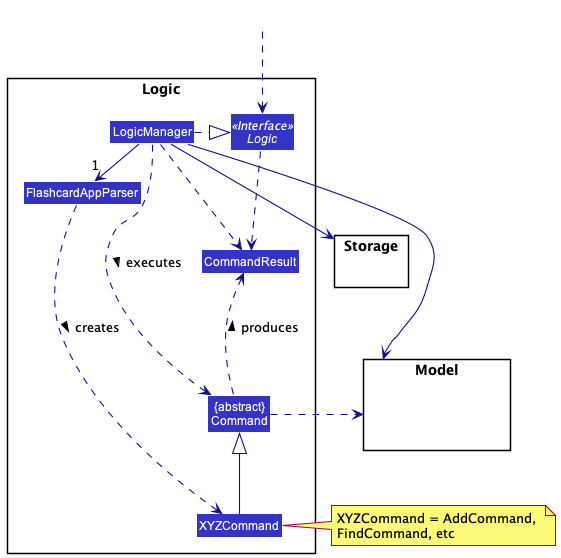

The diagram above was rendered by PlantUML. Its source (embedded in the PNG):
@startuml
!include style.puml
skinparam arrowThickness 1.1
skinparam arrowColor LOGIC_COLOR_T4
skinparam classBackgroundColor LOGIC_COLOR

package Logic {

Class FlashcardAppParser
Class XYZCommand
Class CommandResult
Class "{abstract}\nCommand" as Command


Interface Logic <<Interface>>
Class LogicManager
}

package Model{
Class HiddenModel #FFFFFF
}

package Storage{
}

Class HiddenOutside #FFFFFF
HiddenOutside ..> Logic

LogicManager .right.|> Logic
LogicManager -right->"1" FlashcardAppParser
FlashcardAppParser ..> XYZCommand : creates >

XYZCommand -up-|> Command
LogicManager .left.> Command : executes >

LogicManager --> Model
LogicManager --> Storage
Storage --[hidden] Model
Command .[hidden]up.> Storage
Command .right.> Model
note right of XYZCommand: XYZCommand = AddCommand, \nFindCommand, etc

Logic ..> CommandResult
LogicManager .down.> CommandResult
Command .up.> CommandResult : produces >
@enduml